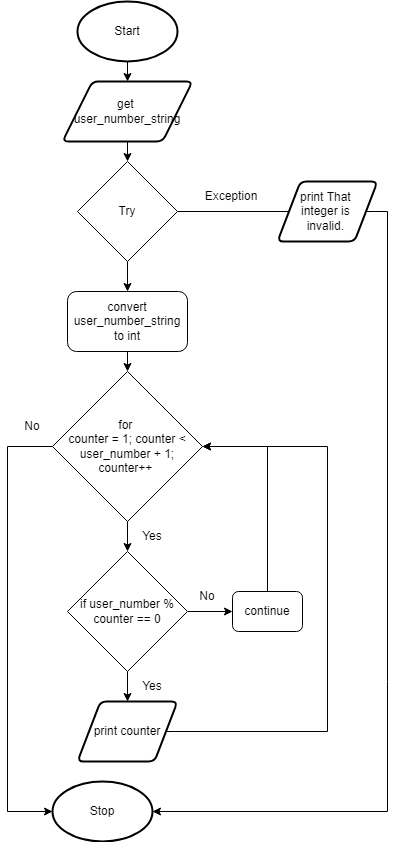

The diagram above was exported from draw.io. Its source (the exported page's mxGraphModel, read from the mxfile embedded in the PNG):
<mxGraphModel dx="1202" dy="791" grid="1" gridSize="10" guides="1" tooltips="1" connect="1" arrows="1" fold="1" page="1" pageScale="1" pageWidth="827" pageHeight="1169" math="0" shadow="0">
  <root>
    <mxCell id="0" />
    <mxCell id="1" parent="0" />
    <mxCell id="6" style="edgeStyle=none;html=1;exitX=0.5;exitY=1;exitDx=0;exitDy=0;exitPerimeter=0;entryX=0.5;entryY=0;entryDx=0;entryDy=0;" parent="1" source="2" target="3" edge="1">
      <mxGeometry relative="1" as="geometry" />
    </mxCell>
    <mxCell id="2" value="Start" style="strokeWidth=2;html=1;shape=mxgraph.flowchart.start_1;whiteSpace=wrap;" parent="1" vertex="1">
      <mxGeometry x="290" y="20" width="100" height="60" as="geometry" />
    </mxCell>
    <mxCell id="19" style="edgeStyle=none;html=1;exitX=0.5;exitY=1;exitDx=0;exitDy=0;entryX=0.5;entryY=0;entryDx=0;entryDy=0;" edge="1" parent="1" source="3" target="18">
      <mxGeometry relative="1" as="geometry" />
    </mxCell>
    <mxCell id="3" value="get &lt;br&gt;user_number_string" style="shape=parallelogram;html=1;strokeWidth=2;perimeter=parallelogramPerimeter;whiteSpace=wrap;rounded=1;arcSize=12;size=0.23;" parent="1" vertex="1">
      <mxGeometry x="275" y="100" width="130" height="60" as="geometry" />
    </mxCell>
    <mxCell id="37" style="edgeStyle=none;rounded=0;html=1;exitX=1;exitY=0.5;exitDx=0;exitDy=0;entryX=1;entryY=0.5;entryDx=0;entryDy=0;" edge="1" parent="1" source="9" target="13">
      <mxGeometry relative="1" as="geometry">
        <Array as="points">
          <mxPoint x="540" y="750" />
          <mxPoint x="540" y="465" />
        </Array>
      </mxGeometry>
    </mxCell>
    <mxCell id="9" value="print counter" style="shape=parallelogram;html=1;strokeWidth=2;perimeter=parallelogramPerimeter;whiteSpace=wrap;rounded=1;arcSize=12;size=0.23;" parent="1" vertex="1">
      <mxGeometry x="290" y="720" width="100" height="60" as="geometry" />
    </mxCell>
    <mxCell id="11" value="Stop" style="strokeWidth=2;html=1;shape=mxgraph.flowchart.start_1;whiteSpace=wrap;" parent="1" vertex="1">
      <mxGeometry x="265" y="800" width="100" height="60" as="geometry" />
    </mxCell>
    <mxCell id="29" style="edgeStyle=none;rounded=0;html=1;exitX=0.5;exitY=1;exitDx=0;exitDy=0;entryX=0.5;entryY=0;entryDx=0;entryDy=0;" edge="1" parent="1" source="13" target="28">
      <mxGeometry relative="1" as="geometry" />
    </mxCell>
    <mxCell id="30" style="edgeStyle=none;rounded=0;html=1;exitX=0;exitY=0.5;exitDx=0;exitDy=0;entryX=0;entryY=0.5;entryDx=0;entryDy=0;entryPerimeter=0;" edge="1" parent="1" source="13" target="11">
      <mxGeometry relative="1" as="geometry">
        <Array as="points">
          <mxPoint x="220" y="465" />
          <mxPoint x="220" y="830" />
        </Array>
      </mxGeometry>
    </mxCell>
    <mxCell id="13" value="for &lt;br&gt;counter = 1; counter &amp;lt; user_number + 1; counter++&amp;nbsp;" style="rhombus;whiteSpace=wrap;html=1;" parent="1" vertex="1">
      <mxGeometry x="265" y="390" width="150" height="150" as="geometry" />
    </mxCell>
    <mxCell id="16" value="Yes" style="text;html=1;strokeColor=none;fillColor=none;align=center;verticalAlign=middle;whiteSpace=wrap;rounded=0;" parent="1" vertex="1">
      <mxGeometry x="350" y="540" width="30" height="30" as="geometry" />
    </mxCell>
    <mxCell id="17" value="No" style="text;html=1;strokeColor=none;fillColor=none;align=center;verticalAlign=middle;whiteSpace=wrap;rounded=0;" parent="1" vertex="1">
      <mxGeometry x="225" y="430" width="40" height="30" as="geometry" />
    </mxCell>
    <mxCell id="20" style="edgeStyle=none;html=1;exitX=1;exitY=0.5;exitDx=0;exitDy=0;" edge="1" parent="1" source="18">
      <mxGeometry relative="1" as="geometry">
        <mxPoint x="530" y="230" as="targetPoint" />
      </mxGeometry>
    </mxCell>
    <mxCell id="24" style="edgeStyle=none;rounded=0;html=1;exitX=0.5;exitY=1;exitDx=0;exitDy=0;entryX=0.5;entryY=0;entryDx=0;entryDy=0;" edge="1" parent="1" source="18" target="25">
      <mxGeometry relative="1" as="geometry">
        <mxPoint x="340" y="310" as="targetPoint" />
      </mxGeometry>
    </mxCell>
    <mxCell id="18" value="Try" style="rhombus;whiteSpace=wrap;html=1;" vertex="1" parent="1">
      <mxGeometry x="290" y="180" width="100" height="100" as="geometry" />
    </mxCell>
    <mxCell id="21" value="Exception" style="text;html=1;strokeColor=none;fillColor=none;align=center;verticalAlign=middle;whiteSpace=wrap;rounded=0;" vertex="1" parent="1">
      <mxGeometry x="414" y="200" width="60" height="30" as="geometry" />
    </mxCell>
    <mxCell id="23" style="edgeStyle=none;html=1;exitX=1;exitY=0.5;exitDx=0;exitDy=0;entryX=1;entryY=0.5;entryDx=0;entryDy=0;entryPerimeter=0;rounded=0;" edge="1" parent="1" source="22" target="11">
      <mxGeometry relative="1" as="geometry">
        <Array as="points">
          <mxPoint x="600" y="230" />
          <mxPoint x="600" y="700" />
          <mxPoint x="600" y="830" />
        </Array>
      </mxGeometry>
    </mxCell>
    <mxCell id="22" value="print That &lt;br&gt;integer is &lt;br&gt;invalid.&amp;nbsp;" style="shape=parallelogram;html=1;strokeWidth=2;perimeter=parallelogramPerimeter;whiteSpace=wrap;rounded=1;arcSize=12;size=0.23;" vertex="1" parent="1">
      <mxGeometry x="490" y="200" width="100" height="60" as="geometry" />
    </mxCell>
    <mxCell id="26" style="edgeStyle=none;rounded=0;html=1;exitX=0.5;exitY=1;exitDx=0;exitDy=0;entryX=0.5;entryY=0;entryDx=0;entryDy=0;" edge="1" parent="1" source="25" target="13">
      <mxGeometry relative="1" as="geometry" />
    </mxCell>
    <mxCell id="25" value="convert user_number_string to int" style="rounded=1;whiteSpace=wrap;html=1;" vertex="1" parent="1">
      <mxGeometry x="280" y="310" width="120" height="60" as="geometry" />
    </mxCell>
    <mxCell id="31" style="edgeStyle=none;rounded=0;html=1;exitX=0.5;exitY=1;exitDx=0;exitDy=0;entryX=0.5;entryY=0;entryDx=0;entryDy=0;" edge="1" parent="1" source="28" target="9">
      <mxGeometry relative="1" as="geometry" />
    </mxCell>
    <mxCell id="34" style="edgeStyle=none;rounded=0;html=1;exitX=1;exitY=0.5;exitDx=0;exitDy=0;entryX=0;entryY=0.5;entryDx=0;entryDy=0;" edge="1" parent="1" source="28" target="35">
      <mxGeometry relative="1" as="geometry">
        <mxPoint x="450" y="630" as="targetPoint" />
      </mxGeometry>
    </mxCell>
    <mxCell id="28" value="if user_number % counter == 0" style="rhombus;whiteSpace=wrap;html=1;" vertex="1" parent="1">
      <mxGeometry x="280" y="570" width="120" height="120" as="geometry" />
    </mxCell>
    <mxCell id="32" value="Yes" style="text;html=1;strokeColor=none;fillColor=none;align=center;verticalAlign=middle;whiteSpace=wrap;rounded=0;" vertex="1" parent="1">
      <mxGeometry x="350" y="690" width="30" height="30" as="geometry" />
    </mxCell>
    <mxCell id="33" value="No" style="text;html=1;strokeColor=none;fillColor=none;align=center;verticalAlign=middle;whiteSpace=wrap;rounded=0;" vertex="1" parent="1">
      <mxGeometry x="400" y="600" width="40" height="30" as="geometry" />
    </mxCell>
    <mxCell id="36" style="edgeStyle=none;rounded=0;html=1;exitX=0.5;exitY=0;exitDx=0;exitDy=0;entryX=1;entryY=0.5;entryDx=0;entryDy=0;" edge="1" parent="1" source="35" target="13">
      <mxGeometry relative="1" as="geometry">
        <Array as="points">
          <mxPoint x="480" y="465" />
        </Array>
      </mxGeometry>
    </mxCell>
    <mxCell id="35" value="continue" style="rounded=1;whiteSpace=wrap;html=1;" vertex="1" parent="1">
      <mxGeometry x="445" y="610" width="70" height="40" as="geometry" />
    </mxCell>
  </root>
</mxGraphModel>